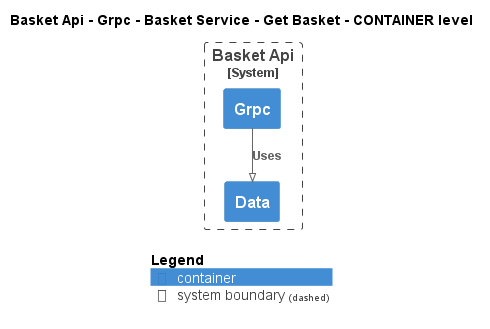

The diagram above was rendered by PlantUML. Its source (embedded in the PNG):
@startuml
!pragma layout smetana
!include ..\..\..\..\..\..\..\..\.c4s\C4_Container.puml

AddElementTag("state:new", $bgColor=green, $fontColor=#ffffff, $borderColor=green, $shadowing="False")
AddElementTag("state:changed", $bgColor=orange, $fontColor=#ffffff, $borderColor=orange, $shadowing="False")
AddElementTag("state:removed", $bgColor=red, $fontColor=#ffffff, $borderColor=red, $shadowing="False")

AddRelTag("state:new", $textColor=green, $lineColor=green)
AddRelTag("state:changed", $textColor=orange, $lineColor=orange)
AddRelTag("state:removed", $textColor=red, $lineColor=red)

SHOW_PERSON_PORTRAIT()
LAYOUT_TOP_DOWN()

skinparam linetype polyline

title Basket Api - Grpc - Basket Service - Get Basket - CONTAINER level


System_Boundary(dotnet.eShop.Architecture.SoftwareSystems.BasketApi, "Basket Api") {
    Container(dotnet.eShop.Architecture.SoftwareSystems.BasketApi.Containers.Grpc, "Grpc", "", "")
    Container(dotnet.eShop.Architecture.SoftwareSystems.BasketApi.Containers.Data, "Data", "", "")
}


Rel(dotnet.eShop.Architecture.SoftwareSystems.BasketApi.Containers.Grpc, dotnet.eShop.Architecture.SoftwareSystems.BasketApi.Containers.Data, "Uses")


SHOW_LEGEND()
@enduml